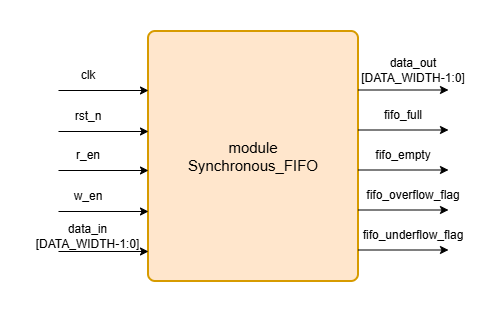

The diagram above was exported from draw.io. Its source (the exported page's mxGraphModel, read from the mxfile embedded in the PNG):
<mxGraphModel dx="1884" dy="777" grid="1" gridSize="10" guides="1" tooltips="1" connect="1" arrows="1" fold="1" page="1" pageScale="1" pageWidth="827" pageHeight="1169" math="0" shadow="0">
  <root>
    <mxCell id="0" />
    <mxCell id="1" parent="0" />
    <mxCell id="FPjBVx-QnyIufQwbHk44-1" parent="1" style="rounded=1;whiteSpace=wrap;html=1;absoluteArcSize=1;arcSize=14;strokeWidth=2;fillColor=#ffe6cc;strokeColor=#d79b00;fillStyle=auto;" value="" vertex="1">
      <mxGeometry height="250" width="210" x="270" y="610" as="geometry" />
    </mxCell>
    <mxCell id="Z2ZQUWbmhHfOjfekfY01-1" edge="1" parent="1" style="endArrow=classic;html=1;rounded=0;" value="">
      <mxGeometry height="50" relative="1" width="50" as="geometry">
        <mxPoint x="180" y="669" as="sourcePoint" />
        <mxPoint x="270" y="669" as="targetPoint" />
      </mxGeometry>
    </mxCell>
    <mxCell id="Z2ZQUWbmhHfOjfekfY01-2" edge="1" parent="1" style="endArrow=classic;html=1;rounded=0;" value="">
      <mxGeometry height="50" relative="1" width="50" as="geometry">
        <mxPoint x="180" y="710" as="sourcePoint" />
        <mxPoint x="270" y="710" as="targetPoint" />
      </mxGeometry>
    </mxCell>
    <mxCell id="Z2ZQUWbmhHfOjfekfY01-3" edge="1" parent="1" style="endArrow=classic;html=1;rounded=0;" value="">
      <mxGeometry height="50" relative="1" width="50" as="geometry">
        <mxPoint x="180" y="749" as="sourcePoint" />
        <mxPoint x="270" y="749" as="targetPoint" />
      </mxGeometry>
    </mxCell>
    <mxCell id="Z2ZQUWbmhHfOjfekfY01-4" edge="1" parent="1" style="endArrow=classic;html=1;rounded=0;" value="">
      <mxGeometry height="50" relative="1" width="50" as="geometry">
        <mxPoint x="180" y="790" as="sourcePoint" />
        <mxPoint x="270" y="790" as="targetPoint" />
      </mxGeometry>
    </mxCell>
    <mxCell id="Z2ZQUWbmhHfOjfekfY01-5" parent="1" style="text;html=1;whiteSpace=wrap;strokeColor=none;fillColor=none;align=center;verticalAlign=middle;rounded=0;" value="clk" vertex="1">
      <mxGeometry height="30" width="60" x="180" y="639" as="geometry" />
    </mxCell>
    <mxCell id="Z2ZQUWbmhHfOjfekfY01-6" parent="1" style="text;html=1;whiteSpace=wrap;strokeColor=none;fillColor=none;align=center;verticalAlign=middle;rounded=0;" value="rst_n" vertex="1">
      <mxGeometry height="30" width="60" x="180" y="680" as="geometry" />
    </mxCell>
    <mxCell id="Z2ZQUWbmhHfOjfekfY01-7" parent="1" style="text;html=1;whiteSpace=wrap;strokeColor=none;fillColor=none;align=center;verticalAlign=middle;rounded=0;" value="r_en" vertex="1">
      <mxGeometry height="30" width="60" x="180" y="719" as="geometry" />
    </mxCell>
    <mxCell id="Z2ZQUWbmhHfOjfekfY01-8" parent="1" style="text;html=1;whiteSpace=wrap;strokeColor=none;fillColor=none;align=center;verticalAlign=middle;rounded=0;" value="w_en" vertex="1">
      <mxGeometry height="30" width="60" x="180" y="760" as="geometry" />
    </mxCell>
    <mxCell id="Z2ZQUWbmhHfOjfekfY01-9" edge="1" parent="1" style="endArrow=classic;html=1;rounded=0;" value="">
      <mxGeometry height="50" relative="1" width="50" as="geometry">
        <mxPoint x="180" y="830" as="sourcePoint" />
        <mxPoint x="270" y="830" as="targetPoint" />
      </mxGeometry>
    </mxCell>
    <mxCell id="Z2ZQUWbmhHfOjfekfY01-10" parent="1" style="text;html=1;whiteSpace=wrap;strokeColor=none;fillColor=none;align=center;verticalAlign=middle;rounded=0;" value="data_in [DATA_WIDTH-1:0]" vertex="1">
      <mxGeometry height="30" width="115" x="152" y="800" as="geometry" />
    </mxCell>
    <mxCell id="Z2ZQUWbmhHfOjfekfY01-13" edge="1" parent="1" style="endArrow=classic;html=1;rounded=0;" value="">
      <mxGeometry height="50" relative="1" width="50" as="geometry">
        <mxPoint x="480" y="668.5" as="sourcePoint" />
        <mxPoint x="570" y="668.5" as="targetPoint" />
      </mxGeometry>
    </mxCell>
    <mxCell id="Z2ZQUWbmhHfOjfekfY01-14" parent="1" style="text;html=1;whiteSpace=wrap;strokeColor=none;fillColor=none;align=center;verticalAlign=middle;rounded=0;" value="data_out [DATA_WIDTH-1:0]" vertex="1">
      <mxGeometry height="30" width="110" x="480" y="634" as="geometry" />
    </mxCell>
    <mxCell id="NbdzLSOxcsJjb0xCc_Xk-1" edge="1" parent="1" style="endArrow=classic;html=1;rounded=0;" value="">
      <mxGeometry height="50" relative="1" width="50" as="geometry">
        <mxPoint x="480" y="708.5" as="sourcePoint" />
        <mxPoint x="570" y="708.5" as="targetPoint" />
      </mxGeometry>
    </mxCell>
    <mxCell id="NbdzLSOxcsJjb0xCc_Xk-2" parent="1" style="text;html=1;whiteSpace=wrap;strokeColor=none;fillColor=none;align=center;verticalAlign=middle;rounded=0;" value="fifo_full" vertex="1">
      <mxGeometry height="30" width="90" x="480" y="678.5" as="geometry" />
    </mxCell>
    <mxCell id="2VXba1kQJ6r7M8YZ-12B-1" edge="1" parent="1" style="endArrow=classic;html=1;rounded=0;" value="">
      <mxGeometry height="50" relative="1" width="50" as="geometry">
        <mxPoint x="480" y="748.5" as="sourcePoint" />
        <mxPoint x="570" y="748.5" as="targetPoint" />
      </mxGeometry>
    </mxCell>
    <mxCell id="2VXba1kQJ6r7M8YZ-12B-2" parent="1" style="text;html=1;whiteSpace=wrap;strokeColor=none;fillColor=none;align=center;verticalAlign=middle;rounded=0;" value="fifo_empty" vertex="1">
      <mxGeometry height="30" width="90" x="480" y="718.5" as="geometry" />
    </mxCell>
    <mxCell id="2VXba1kQJ6r7M8YZ-12B-3" edge="1" parent="1" style="endArrow=classic;html=1;rounded=0;" value="">
      <mxGeometry height="50" relative="1" width="50" as="geometry">
        <mxPoint x="480" y="788.5" as="sourcePoint" />
        <mxPoint x="570" y="788.5" as="targetPoint" />
      </mxGeometry>
    </mxCell>
    <mxCell id="2VXba1kQJ6r7M8YZ-12B-4" parent="1" style="text;html=1;whiteSpace=wrap;strokeColor=none;fillColor=none;align=center;verticalAlign=middle;rounded=0;" value="fifo_overflow_flag" vertex="1">
      <mxGeometry height="30" width="90" x="490" y="758.5" as="geometry" />
    </mxCell>
    <mxCell id="2VXba1kQJ6r7M8YZ-12B-5" edge="1" parent="1" style="endArrow=classic;html=1;rounded=0;" value="">
      <mxGeometry height="50" relative="1" width="50" as="geometry">
        <mxPoint x="480" y="828.5" as="sourcePoint" />
        <mxPoint x="570" y="828.5" as="targetPoint" />
      </mxGeometry>
    </mxCell>
    <mxCell id="2VXba1kQJ6r7M8YZ-12B-6" parent="1" style="text;html=1;whiteSpace=wrap;strokeColor=none;fillColor=none;align=center;verticalAlign=middle;rounded=0;" value="fifo_underflow_flag" vertex="1">
      <mxGeometry height="30" width="90" x="490" y="798.5" as="geometry" />
    </mxCell>
    <mxCell id="oJtwzcLELQgzNcLbJlFo-1" parent="1" style="text;html=1;whiteSpace=wrap;strokeColor=none;fillColor=none;align=center;verticalAlign=middle;rounded=0;fontSize=15;" value="module Synchronous_FIFO" vertex="1">
      <mxGeometry height="30" width="60" x="345" y="720" as="geometry" />
    </mxCell>
  </root>
</mxGraphModel>